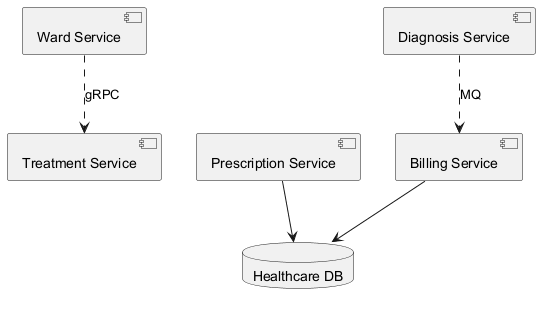

The diagram above was rendered by PlantUML. Its source (embedded in the PNG):
@startuml
skinparam backgroundColor #FFFFFF
skinparam classBackgroundColor #E8F4FA
skinparam classBorderColor #2C7DA0
component "Treatment Service" as C_TreatmentService
component "Billing Service" as C_BillingService
component "Diagnosis Service" as C_DiagnosisService
component "Prescription Service" as C_PrescriptionService
component "Ward Service" as C_WardService
database "Healthcare DB" as DB_healthcare
C_BillingService --> DB_healthcare
C_PrescriptionService --> DB_healthcare
C_DiagnosisService ..> C_BillingService : MQ
C_WardService ..> C_TreatmentService : gRPC
@enduml